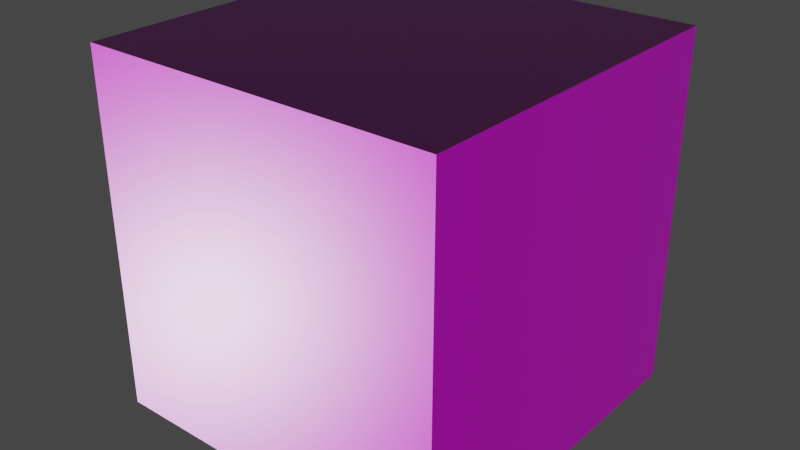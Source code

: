 # Source: Leather036D_1K-JPG.blend  (saved by Blender 5.1.30; exported with 4.5.12 LTS)
import bpy
from mathutils import Matrix  # noqa: F401  (used for matrix-valued properties, if any)

bpy.ops.wm.read_factory_settings(use_empty=True)
scene = bpy.context.scene
scene.name = 'Scene'

# ---- images (referenced by path relative to the original .blend; pixels are not part of the script)
import os
ASSET_DIR = os.environ.get("B2B_ASSET_DIR", "")  # directory of the original .blend (textures are referenced by path, not embedded)
HERE = os.path.dirname(os.path.abspath(__file__))  # packed textures are extracted next to this script under _unpacked/

def load_image(name, relpath, width, height, colorspace="sRGB"):
    """Load a texture the original file referenced (path relative to the .blend, or extracted next to this script)."""
    p = next((c for c in (os.path.join(HERE, relpath), os.path.join(ASSET_DIR, relpath)) if relpath and os.path.exists(c)), "")
    if p:
        img = bpy.data.images.load(p, check_existing=True)
        img.name = name
    else:  # same state as the original file: an image datablock whose file is absent (Cycles renders it pink)
        img = bpy.data.images.new(name, width, height)
        img.source = "FILE"
        img.filepath = "//" + (relpath or name)
    img.colorspace_settings.name = colorspace
    return img
img_leather036d_1k_jpg_color_jpg_002 = load_image('Leather036D_1K-JPG_Color.jpg.002', 'Leather036D_1K-JPG_Color.jpg', 1024, 1024, 'sRGB')
img_leather036d_1k_jpg_ambientocclusion_jpg_001 = load_image('Leather036D_1K-JPG_AmbientOcclusion.jpg.001', 'Leather036D_1K-JPG_AmbientOcclusion.jpg', 1024, 1024, 'Non-Color')
img_leather036d_1k_jpg_roughness_jpg_001 = load_image('Leather036D_1K-JPG_Roughness.jpg.001', 'Leather036D_1K-JPG_Roughness.jpg', 1024, 1024, 'Non-Color')
img_leather036d_1k_jpg_normalgl_jpg = load_image('Leather036D_1K-JPG_NormalGL.jpg', 'Leather036D_1K-JPG_NormalGL.jpg', 1024, 1024, 'Non-Color')

# ---- materials (node trees are filled in below, after node groups)
mat_leather036d_1k_jpg_normal = bpy.data.materials.new('Leather036D_1K-JPG_NORMAL')
mat_leather036d_1k_jpg_normal.use_backface_culling_lightprobe_volume = False

# ---- material node trees
mat_leather036d_1k_jpg_normal.use_nodes = True; mat_leather036d_1k_jpg_normal.node_tree.nodes.clear()
_N = mat_leather036d_1k_jpg_normal.node_tree.nodes; _L = mat_leather036d_1k_jpg_normal.node_tree.links
n0 = _N.new('ShaderNodeOutputMaterial'); n0.name = 'Material Output'; n0.location = (350, 0)
n1 = _N.new('ShaderNodeBsdfPrincipled'); n1.name = 'Principled BSDF'; n1.location = (0, 0)
n2 = _N.new('ShaderNodeTexImage'); n2.name = 'Image Texture'; n2.location = (-700, 0)
n2.image = img_leather036d_1k_jpg_color_jpg_002
n3 = _N.new('ShaderNodeTexImage'); n3.name = 'Image Texture.001'; n3.location = (-700, -300)
n3.image = img_leather036d_1k_jpg_ambientocclusion_jpg_001
n4 = _N.new('ShaderNodeTexImage'); n4.name = 'Image Texture.002'; n4.location = (-700, -600)
n4.image = img_leather036d_1k_jpg_roughness_jpg_001
n5 = _N.new('ShaderNodeTexImage'); n5.name = 'Image Texture.003'; n5.location = (-700, -900)
n5.image = img_leather036d_1k_jpg_normalgl_jpg
n6 = _N.new('ShaderNodeNormalMap'); n6.name = 'Normal Map'; n6.location = (-350, -900)
n7 = _N.new('ShaderNodeTexCoord'); n7.name = 'Texture Coordinate'; n7.location = (-2000, 0)
n8 = _N.new('ShaderNodeMapping'); n8.name = 'Mapping'; n8.location = (-1500, 0)
n8.vector_type = 'TEXTURE'
_L.new(n1.outputs[0], n0.inputs[0])
_L.new(n2.outputs[0], n1.inputs[0])
_L.new(n4.outputs[0], n1.inputs[2])
_L.new(n5.outputs[0], n6.inputs[1])
_L.new(n6.outputs[0], n1.inputs[5])
_L.new(n7.outputs[2], n8.inputs[0])
_L.new(n8.outputs[0], n2.inputs[0])
_L.new(n8.outputs[0], n3.inputs[0])
_L.new(n8.outputs[0], n4.inputs[0])
_L.new(n8.outputs[0], n5.inputs[0])
n0.is_active_output = True

# ---- world
world_world = bpy.data.worlds.new('World'); scene.world = world_world
world_world.use_nodes = True; world_world.node_tree.nodes.clear()
_N = world_world.node_tree.nodes; _L = world_world.node_tree.links
n0 = _N.new('ShaderNodeOutputWorld'); n0.name = 'World Output'; n0.location = (300, 300)
n1 = _N.new('ShaderNodeBackground'); n1.name = 'Background'; n1.location = (10, 300)
n1.inputs[0].default_value = (0.05088, 0.05088, 0.05088, 1.0)
_L.new(n1.outputs[0], n0.inputs[0])
n0.is_active_output = True
world_world.color = (0.05088, 0.05088, 0.05088)
world_world.use_sun_shadow = False
world_world.sun_shadow_jitter_overblur = 0.0

# ---- meshes
me_cube = bpy.data.meshes.new('Cube')
me_cube.from_pydata([(-1.0, -1.0, -1.0), (-1.0, -1.0, 1.0), (-1.0, 1.0, -1.0), (-1.0, 1.0, 1.0), (1.0, -1.0, -1.0), (1.0, -1.0, 1.0), (1.0, 1.0, -1.0), (1.0, 1.0, 1.0)], [], [(0, 1, 3, 2), (2, 3, 7, 6), (6, 7, 5, 4), (4, 5, 1, 0), (2, 6, 4, 0), (7, 3, 1, 5)])
_uv = me_cube.uv_layers.new(name='UVMap')
_uv.uv.foreach_set('vector', [0.375, 0.0, 0.625, 0.0, 0.625, 0.25, 0.375, 0.25, 0.375, 0.25, 0.625, 0.25, 0.625, 0.5, 0.375, 0.5, 0.375, 0.5, 0.625, 0.5, 0.625, 0.75, 0.375, 0.75, 0.375, 0.75, 0.625, 0.75, 0.625, 1.0, 0.375, 1.0, 0.125, 0.5, 0.375, 0.5, 0.375, 0.75, 0.125, 0.75, 0.625, 0.5, 0.875, 0.5, 0.875, 0.75, 0.625, 0.75])
me_cube.materials.append(mat_leather036d_1k_jpg_normal)
me_cube.update()

# ---- objects
ob_cube = bpy.data.objects.new('Cube', me_cube)

# ---- transforms, parenting, visibility, modifiers, constraints
ob_cube.location = (0.0, 0.0, 0.0)

# ---- collection membership
scene.collection.objects.link(ob_cube)

# ---- scene / render settings (as saved in the file)
scene.frame_start = 1; scene.frame_end = 250; scene.frame_set(1)
scene.render.engine = 'BLENDER_EEVEE_NEXT'
scene.render.bake_bias = 0.0
scene.render.bake_samples = 0
scene.cycles.sampling_pattern = 'TABULATED_SOBOL'
scene.view_settings.view_transform = 'Filmic'
bpy.context.view_layer.update()

# ---- added for rendering (the .blend has no active camera and no usable light): camera, sun
cam_auto = bpy.data.cameras.new('AutoCamera')
cam_auto.lens = 50.0
cam_auto.sensor_width = 36.0
cam_auto.clip_end = 1000.0
ob_auto_camera = bpy.data.objects.new('AutoCamera', cam_auto)
scene.collection.objects.link(ob_auto_camera)
ob_auto_camera.location = (3.20507, -3.84609, 2.56406)
ob_auto_camera.rotation_euler = (1.09748, -7.21219e-08, 0.694738)
scene.camera = ob_auto_camera
light_auto_sun = bpy.data.lights.new('AutoSun', 'SUN')
light_auto_sun.energy = 3.0
light_auto_sun.angle = 0.0523599
ob_auto_sun = bpy.data.objects.new('AutoSun', light_auto_sun)
scene.collection.objects.link(ob_auto_sun)
ob_auto_sun.rotation_euler = (0.872665, 0.174533, 0.523599)
bpy.context.view_layer.update()
